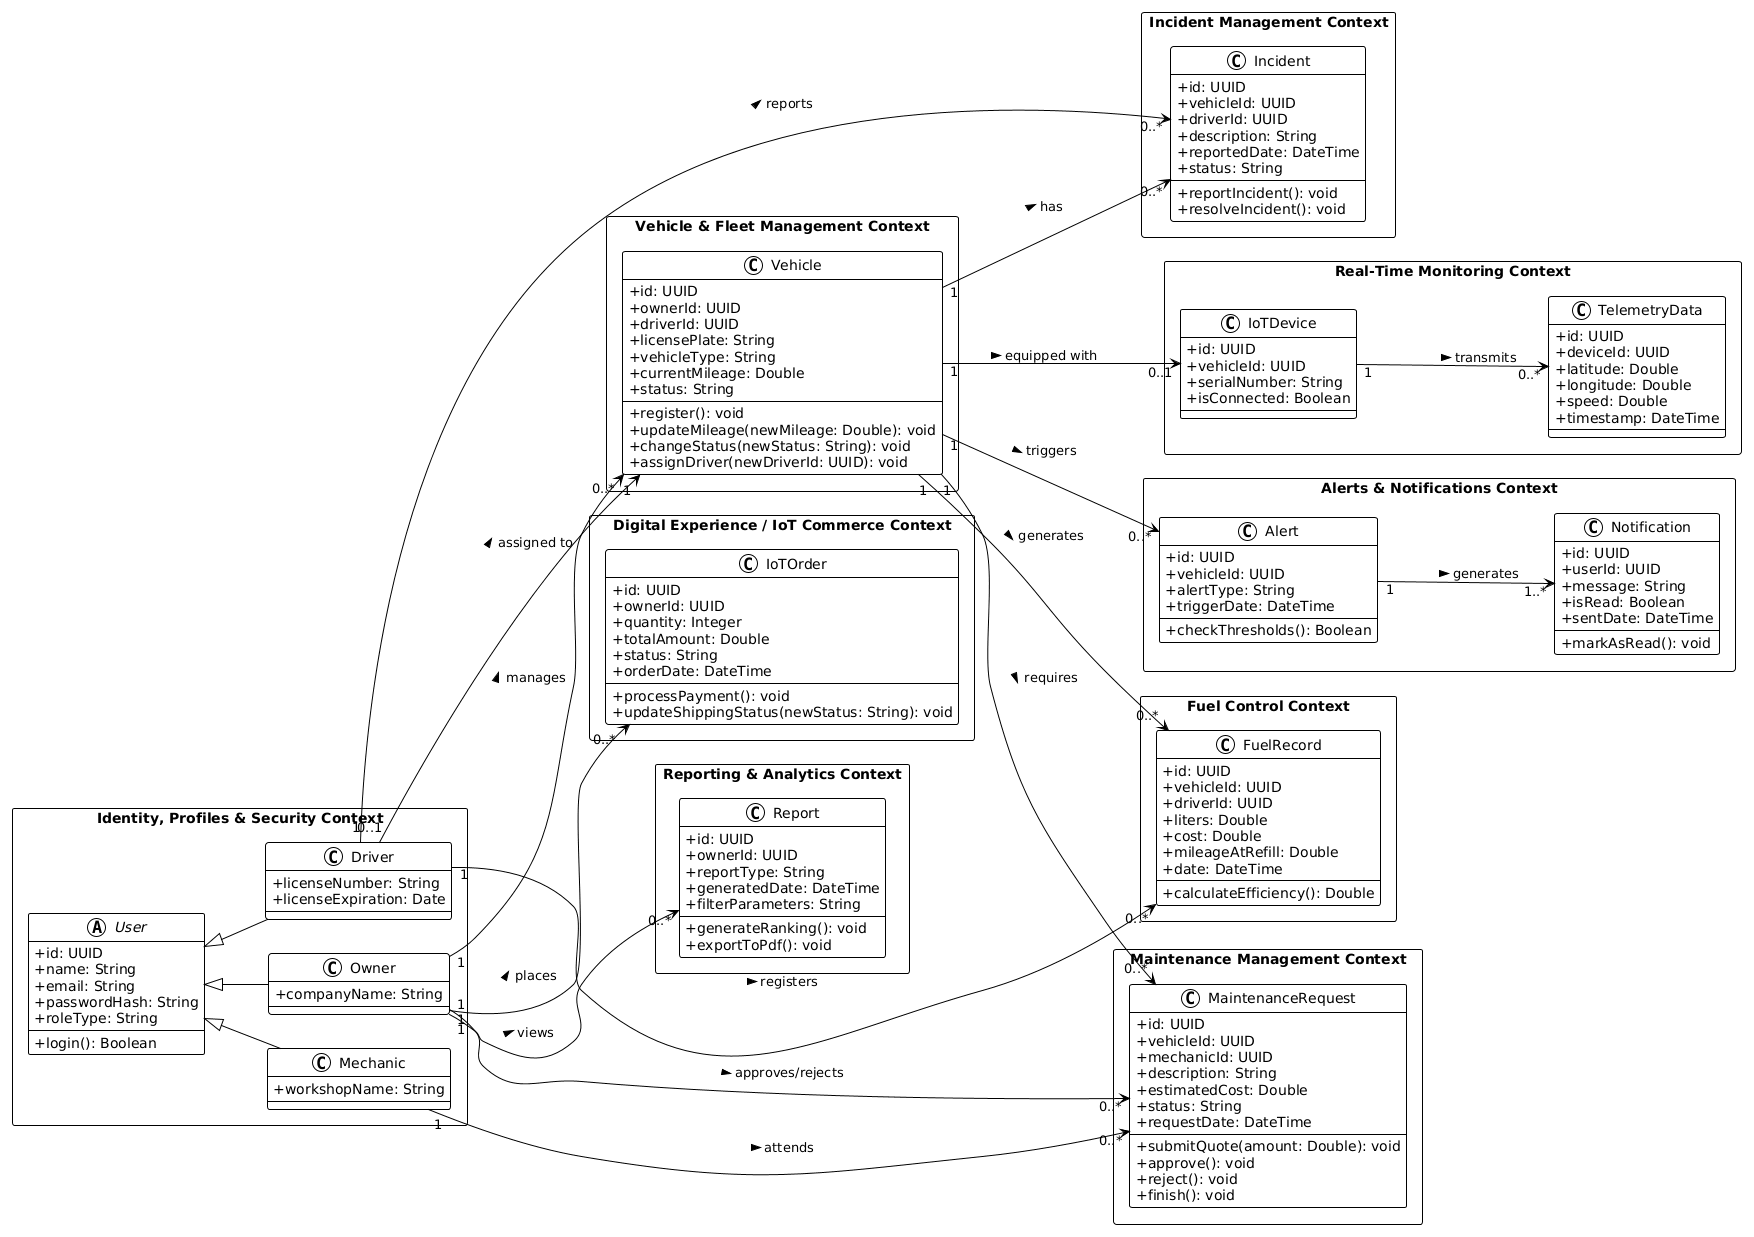

The diagram above was rendered by PlantUML. Its source (embedded in the PNG):
@startuml
!theme plain
skinparam classAttributeIconSize 0
skinparam packageStyle rectangle
left to right direction

' ==========================================
' 1. Identity, Profiles & Security Context
' ==========================================
package "Identity, Profiles & Security Context" {
  abstract class User {
    + id: UUID
    + name: String
    + email: String
    + passwordHash: String
    + roleType: String
    + login(): Boolean
  }

  class Owner {
    + companyName: String
  }

  class Driver {
    + licenseNumber: String
    + licenseExpiration: Date
  }

  class Mechanic {
    + workshopName: String
  }

  User <|-- Owner
  User <|-- Driver
  User <|-- Mechanic
}

' ==========================================
' 2. Vehicle & Fleet Management Context
' ==========================================
package "Vehicle & Fleet Management Context" {
  class Vehicle {
    + id: UUID
    + ownerId: UUID
    + driverId: UUID
    + licensePlate: String
    + vehicleType: String
    + currentMileage: Double
    + status: String
    + register(): void
    + updateMileage(newMileage: Double): void
    + changeStatus(newStatus: String): void
    + assignDriver(newDriverId: UUID): void
  }
}

' ==========================================
' 3. Fuel Control Context
' ==========================================
package "Fuel Control Context" {
  class FuelRecord {
    + id: UUID
    + vehicleId: UUID
    + driverId: UUID
    + liters: Double
    + cost: Double
    + mileageAtRefill: Double
    + date: DateTime
    + calculateEfficiency(): Double
  }
}

' ==========================================
' 4. Maintenance Management Context
' ==========================================
package "Maintenance Management Context" {
  class MaintenanceRequest {
    + id: UUID
    + vehicleId: UUID
    + mechanicId: UUID
    + description: String
    + estimatedCost: Double
    + status: String
    + requestDate: DateTime
    + submitQuote(amount: Double): void
    + approve(): void
    + reject(): void
    + finish(): void
  }
}

' ==========================================
' 5. Incident Management Context
' ==========================================
package "Incident Management Context" {
  class Incident {
    + id: UUID
    + vehicleId: UUID
    + driverId: UUID
    + description: String
    + reportedDate: DateTime
    + status: String
    + reportIncident(): void
    + resolveIncident(): void
  }
}

' ==========================================
' 6. Real-Time Monitoring / Fleet Tracking Context
' ==========================================
package "Real-Time Monitoring Context" {
  class IoTDevice {
    + id: UUID
    + vehicleId: UUID
    + serialNumber: String
    + isConnected: Boolean
  }

  class TelemetryData {
    + id: UUID
    + deviceId: UUID
    + latitude: Double
    + longitude: Double
    + speed: Double
    + timestamp: DateTime
  }

  IoTDevice "1" --> "0..*" TelemetryData : transmits >
}

' ==========================================
' 7. Alerts & Notifications Context
' ==========================================
package "Alerts & Notifications Context" {
  class Alert {
    + id: UUID
    + vehicleId: UUID
    + alertType: String
    + triggerDate: DateTime
    + checkThresholds(): Boolean
  }

  class Notification {
    + id: UUID
    + userId: UUID
    + message: String
    + isRead: Boolean
    + sentDate: DateTime
    + markAsRead(): void
  }

  Alert "1" --> "1..*" Notification : generates >
}

' ==========================================
' 8. Digital Experience / IoT Commerce Context
' ==========================================
package "Digital Experience / IoT Commerce Context" {
  class IoTOrder {
    + id: UUID
    + ownerId: UUID
    + quantity: Integer
    + totalAmount: Double
    + status: String
    + orderDate: DateTime
    + processPayment(): void
    + updateShippingStatus(newStatus: String): void
  }
}

' ==========================================
' 9. Reporting & Analytics Context
' ==========================================
package "Reporting & Analytics Context" {
  class Report {
    + id: UUID
    + ownerId: UUID
    + reportType: String
    + generatedDate: DateTime
    + filterParameters: String
    + generateRanking(): void
    + exportToPdf(): void
  }
}

' ==========================================
' RELACIONES ENTRE BOUNDED CONTEXTS (UNIONES)
' ==========================================
Owner "1" --> "0..*" Vehicle : manages >
Driver "0..1" --> "1" Vehicle : assigned to >

Vehicle "1" --> "0..1" IoTDevice : equipped with >

Vehicle "1" --> "0..*" FuelRecord : generates >
Driver "1" --> "0..*" FuelRecord : registers >

Vehicle "1" --> "0..*" MaintenanceRequest : requires >
Owner "1" --> "0..*" MaintenanceRequest : approves/rejects >
Mechanic "1" --> "0..*" MaintenanceRequest : attends >

Vehicle "1" --> "0..*" Incident : has >
Driver "1" --> "0..*" Incident : reports >

Vehicle "1" --> "0..*" Alert : triggers >

Owner "1" --> "0..*" IoTOrder : places >
Owner "1" --> "0..*" Report : views >
@enduml